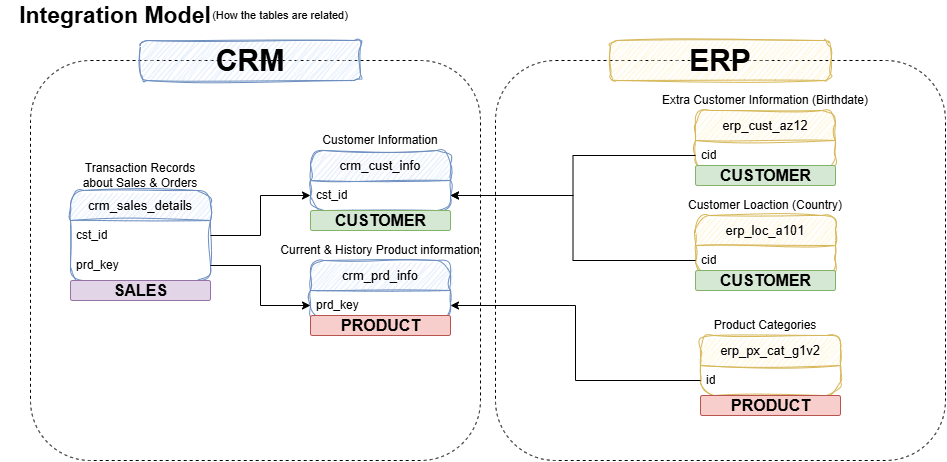

The diagram above was exported from draw.io. Its source (the exported page's mxGraphModel, read from the mxfile embedded in the PNG):
<mxGraphModel dx="1410" dy="598" grid="1" gridSize="10" guides="1" tooltips="1" connect="1" arrows="1" fold="1" page="1" pageScale="1" pageWidth="850" pageHeight="1100" math="0" shadow="0">
  <root>
    <mxCell id="0" />
    <mxCell id="1" parent="0" />
    <mxCell id="wDmGTvjpq7BkdBhhwfpA-1" parent="1" style="text;html=1;whiteSpace=wrap;strokeColor=none;fillColor=none;align=center;verticalAlign=middle;rounded=0;" value="&lt;b&gt;&lt;font style=&quot;font-size: 23px;&quot;&gt;Integration Model&lt;/font&gt;&lt;/b&gt;" vertex="1">
      <mxGeometry height="30" width="230" x="10" y="30" as="geometry" />
    </mxCell>
    <mxCell id="wDmGTvjpq7BkdBhhwfpA-2" parent="1" style="text;html=1;whiteSpace=wrap;strokeColor=none;fillColor=none;align=center;verticalAlign=middle;rounded=0;" value="&lt;font style=&quot;font-size: 11px; line-height: 90%;&quot;&gt;(How the tables are related)&lt;/font&gt;" vertex="1">
      <mxGeometry height="30" width="180" x="200" y="30" as="geometry" />
    </mxCell>
    <mxCell id="wDmGTvjpq7BkdBhhwfpA-3" parent="1" style="swimlane;fontStyle=0;childLayout=stackLayout;horizontal=1;startSize=30;horizontalStack=0;resizeParent=1;resizeParentMax=0;resizeLast=0;collapsible=1;marginBottom=0;whiteSpace=wrap;html=1;rounded=1;roundedPerimeter=1;fillColor=#dae8fc;strokeColor=#6c8ebf;sketch=1;curveFitting=1;jiggle=2;" value="&lt;font style=&quot;font-size: 13px;&quot;&gt;crm_cust_info&lt;/font&gt;" vertex="1">
      <mxGeometry height="60" width="140" x="320" y="180" as="geometry" />
    </mxCell>
    <mxCell id="wDmGTvjpq7BkdBhhwfpA-4" parent="wDmGTvjpq7BkdBhhwfpA-3" style="text;strokeColor=none;fillColor=none;align=left;verticalAlign=middle;spacingLeft=4;spacingRight=4;overflow=hidden;points=[[0,0.5],[1,0.5]];portConstraint=eastwest;rotatable=0;whiteSpace=wrap;html=1;" value="cst_id" vertex="1">
      <mxGeometry height="30" width="140" y="30" as="geometry" />
    </mxCell>
    <mxCell id="wDmGTvjpq7BkdBhhwfpA-7" parent="1" style="text;html=1;whiteSpace=wrap;strokeColor=none;fillColor=none;align=center;verticalAlign=middle;rounded=0;" value="Customer Information" vertex="1">
      <mxGeometry height="40" width="150" x="315" y="150" as="geometry" />
    </mxCell>
    <mxCell id="wDmGTvjpq7BkdBhhwfpA-8" parent="1" style="swimlane;fontStyle=0;childLayout=stackLayout;horizontal=1;startSize=30;horizontalStack=0;resizeParent=1;resizeParentMax=0;resizeLast=0;collapsible=1;marginBottom=0;whiteSpace=wrap;html=1;rounded=1;roundedPerimeter=1;fillColor=#dae8fc;strokeColor=#6c8ebf;sketch=1;curveFitting=1;jiggle=2;" value="&lt;span style=&quot;font-size: 13px;&quot;&gt;crm_prd_info&lt;/span&gt;" vertex="1">
      <mxGeometry height="60" width="140" x="320" y="290" as="geometry" />
    </mxCell>
    <mxCell id="wDmGTvjpq7BkdBhhwfpA-9" parent="wDmGTvjpq7BkdBhhwfpA-8" style="text;strokeColor=none;fillColor=none;align=left;verticalAlign=middle;spacingLeft=4;spacingRight=4;overflow=hidden;points=[[0,0.5],[1,0.5]];portConstraint=eastwest;rotatable=0;whiteSpace=wrap;html=1;" value="prd_key" vertex="1">
      <mxGeometry height="30" width="140" y="30" as="geometry" />
    </mxCell>
    <mxCell id="wDmGTvjpq7BkdBhhwfpA-10" parent="1" style="text;html=1;whiteSpace=wrap;strokeColor=none;fillColor=none;align=center;verticalAlign=middle;rounded=0;" value="Current &amp;amp; History Product information" vertex="1">
      <mxGeometry height="20" width="230" x="275" y="270" as="geometry" />
    </mxCell>
    <mxCell id="wDmGTvjpq7BkdBhhwfpA-11" parent="1" style="swimlane;fontStyle=0;childLayout=stackLayout;horizontal=1;startSize=30;horizontalStack=0;resizeParent=1;resizeParentMax=0;resizeLast=0;collapsible=1;marginBottom=0;whiteSpace=wrap;html=1;rounded=1;roundedPerimeter=1;fillColor=#dae8fc;strokeColor=#6c8ebf;sketch=1;curveFitting=1;jiggle=2;" value="&lt;span style=&quot;font-size: 13px;&quot;&gt;crm_sales_details&lt;/span&gt;" vertex="1">
      <mxGeometry height="90" width="140" x="80" y="220" as="geometry" />
    </mxCell>
    <mxCell id="wDmGTvjpq7BkdBhhwfpA-12" parent="wDmGTvjpq7BkdBhhwfpA-11" style="text;strokeColor=none;fillColor=none;align=left;verticalAlign=middle;spacingLeft=4;spacingRight=4;overflow=hidden;points=[[0,0.5],[1,0.5]];portConstraint=eastwest;rotatable=0;whiteSpace=wrap;html=1;" value="cst_id" vertex="1">
      <mxGeometry height="30" width="140" y="30" as="geometry" />
    </mxCell>
    <mxCell id="wDmGTvjpq7BkdBhhwfpA-13" parent="wDmGTvjpq7BkdBhhwfpA-11" style="text;strokeColor=none;fillColor=none;align=left;verticalAlign=middle;spacingLeft=4;spacingRight=4;overflow=hidden;points=[[0,0.5],[1,0.5]];portConstraint=eastwest;rotatable=0;whiteSpace=wrap;html=1;" value="prd_key" vertex="1">
      <mxGeometry height="30" width="140" y="60" as="geometry" />
    </mxCell>
    <mxCell id="wDmGTvjpq7BkdBhhwfpA-14" edge="1" parent="1" source="wDmGTvjpq7BkdBhhwfpA-12" style="edgeStyle=orthogonalEdgeStyle;rounded=0;orthogonalLoop=1;jettySize=auto;html=1;entryX=0;entryY=0.75;entryDx=0;entryDy=0;defaultLabelBackgroundColor=page;" target="wDmGTvjpq7BkdBhhwfpA-3">
      <mxGeometry relative="1" as="geometry" />
    </mxCell>
    <mxCell id="wDmGTvjpq7BkdBhhwfpA-15" edge="1" parent="1" source="wDmGTvjpq7BkdBhhwfpA-13" style="edgeStyle=orthogonalEdgeStyle;rounded=0;orthogonalLoop=1;jettySize=auto;html=1;entryX=0;entryY=0.75;entryDx=0;entryDy=0;defaultLabelBackgroundColor=page;" target="wDmGTvjpq7BkdBhhwfpA-8">
      <mxGeometry relative="1" as="geometry" />
    </mxCell>
    <mxCell id="wDmGTvjpq7BkdBhhwfpA-16" parent="1" style="text;html=1;whiteSpace=wrap;strokeColor=none;fillColor=none;align=center;verticalAlign=middle;rounded=0;" value="Transaction Records about Sales &amp;amp; Orders" vertex="1">
      <mxGeometry height="10" width="140" x="80" y="200" as="geometry" />
    </mxCell>
    <mxCell id="wDmGTvjpq7BkdBhhwfpA-17" parent="1" style="swimlane;fontStyle=0;childLayout=stackLayout;horizontal=1;startSize=30;horizontalStack=0;resizeParent=1;resizeParentMax=0;resizeLast=0;collapsible=1;marginBottom=0;whiteSpace=wrap;html=1;rounded=1;roundedPerimeter=1;fillColor=#fff2cc;strokeColor=#d6b656;sketch=1;curveFitting=1;jiggle=2;" value="&lt;span style=&quot;font-size: 13px;&quot;&gt;erp_cust_az12&lt;/span&gt;" vertex="1">
      <mxGeometry height="60" width="140" x="705" y="140" as="geometry" />
    </mxCell>
    <mxCell id="wDmGTvjpq7BkdBhhwfpA-18" parent="wDmGTvjpq7BkdBhhwfpA-17" style="text;strokeColor=none;fillColor=none;align=left;verticalAlign=middle;spacingLeft=4;spacingRight=4;overflow=hidden;points=[[0,0.5],[1,0.5]];portConstraint=eastwest;rotatable=0;whiteSpace=wrap;html=1;" value="cid" vertex="1">
      <mxGeometry height="30" width="140" y="30" as="geometry" />
    </mxCell>
    <mxCell id="wDmGTvjpq7BkdBhhwfpA-19" parent="1" style="text;html=1;whiteSpace=wrap;strokeColor=none;fillColor=none;align=center;verticalAlign=middle;rounded=0;" value="Extra Customer Information (Birthdate)" vertex="1">
      <mxGeometry height="40" width="220" x="665" y="110" as="geometry" />
    </mxCell>
    <mxCell id="wDmGTvjpq7BkdBhhwfpA-20" edge="1" parent="1" source="wDmGTvjpq7BkdBhhwfpA-18" style="edgeStyle=orthogonalEdgeStyle;rounded=0;orthogonalLoop=1;jettySize=auto;html=1;entryX=1;entryY=0.75;entryDx=0;entryDy=0;defaultLabelBackgroundColor=page;" target="wDmGTvjpq7BkdBhhwfpA-3">
      <mxGeometry relative="1" as="geometry" />
    </mxCell>
    <mxCell id="wDmGTvjpq7BkdBhhwfpA-21" parent="1" style="swimlane;fontStyle=0;childLayout=stackLayout;horizontal=1;startSize=30;horizontalStack=0;resizeParent=1;resizeParentMax=0;resizeLast=0;collapsible=1;marginBottom=0;whiteSpace=wrap;html=1;rounded=1;roundedPerimeter=1;fillColor=#fff2cc;strokeColor=#d6b656;sketch=1;curveFitting=1;jiggle=2;" value="&lt;span style=&quot;font-size: 13px;&quot;&gt;erp_loc_a101&lt;/span&gt;" vertex="1">
      <mxGeometry height="60" width="140" x="705" y="245" as="geometry" />
    </mxCell>
    <mxCell id="wDmGTvjpq7BkdBhhwfpA-22" parent="wDmGTvjpq7BkdBhhwfpA-21" style="text;strokeColor=none;fillColor=none;align=left;verticalAlign=middle;spacingLeft=4;spacingRight=4;overflow=hidden;points=[[0,0.5],[1,0.5]];portConstraint=eastwest;rotatable=0;whiteSpace=wrap;html=1;" value="cid" vertex="1">
      <mxGeometry height="30" width="140" y="30" as="geometry" />
    </mxCell>
    <mxCell id="wDmGTvjpq7BkdBhhwfpA-23" parent="1" style="text;html=1;whiteSpace=wrap;strokeColor=none;fillColor=none;align=center;verticalAlign=middle;rounded=0;" value="Customer Loaction (Country)" vertex="1">
      <mxGeometry height="40" width="160" x="695" y="215" as="geometry" />
    </mxCell>
    <mxCell id="wDmGTvjpq7BkdBhhwfpA-25" edge="1" parent="1" source="wDmGTvjpq7BkdBhhwfpA-22" style="edgeStyle=orthogonalEdgeStyle;rounded=0;orthogonalLoop=1;jettySize=auto;html=1;entryX=1;entryY=0.5;entryDx=0;entryDy=0;defaultLabelBackgroundColor=page;" target="wDmGTvjpq7BkdBhhwfpA-4">
      <mxGeometry relative="1" as="geometry" />
    </mxCell>
    <mxCell id="wDmGTvjpq7BkdBhhwfpA-26" parent="1" style="swimlane;fontStyle=0;childLayout=stackLayout;horizontal=1;startSize=30;horizontalStack=0;resizeParent=1;resizeParentMax=0;resizeLast=0;collapsible=1;marginBottom=0;whiteSpace=wrap;html=1;rounded=1;roundedPerimeter=1;fillColor=#fff2cc;strokeColor=#d6b656;sketch=1;curveFitting=1;jiggle=2;" value="&lt;span style=&quot;font-size: 13px;&quot;&gt;erp_px_cat_g1v2&lt;/span&gt;" vertex="1">
      <mxGeometry height="60" width="140" x="710" y="365" as="geometry" />
    </mxCell>
    <mxCell id="wDmGTvjpq7BkdBhhwfpA-27" parent="wDmGTvjpq7BkdBhhwfpA-26" style="text;strokeColor=none;fillColor=none;align=left;verticalAlign=middle;spacingLeft=4;spacingRight=4;overflow=hidden;points=[[0,0.5],[1,0.5]];portConstraint=eastwest;rotatable=0;whiteSpace=wrap;html=1;" value="id" vertex="1">
      <mxGeometry height="30" width="140" y="30" as="geometry" />
    </mxCell>
    <mxCell id="wDmGTvjpq7BkdBhhwfpA-28" parent="1" style="text;html=1;whiteSpace=wrap;strokeColor=none;fillColor=none;align=center;verticalAlign=middle;rounded=0;" value="Product Categories" vertex="1">
      <mxGeometry height="40" width="220" x="665" y="335" as="geometry" />
    </mxCell>
    <mxCell id="wDmGTvjpq7BkdBhhwfpA-29" edge="1" parent="1" source="wDmGTvjpq7BkdBhhwfpA-27" style="edgeStyle=orthogonalEdgeStyle;rounded=0;orthogonalLoop=1;jettySize=auto;html=1;entryX=1;entryY=0.75;entryDx=0;entryDy=0;defaultLabelBackgroundColor=page;" target="wDmGTvjpq7BkdBhhwfpA-8">
      <mxGeometry relative="1" as="geometry" />
    </mxCell>
    <mxCell id="wDmGTvjpq7BkdBhhwfpA-30" parent="1" style="rounded=1;whiteSpace=wrap;html=1;roundedPerimeter=1;fillColor=none;dashed=1;" value="" vertex="1">
      <mxGeometry height="400" width="450" x="40" y="90" as="geometry" />
    </mxCell>
    <mxCell id="wDmGTvjpq7BkdBhhwfpA-31" parent="1" style="rounded=1;whiteSpace=wrap;html=1;roundedPerimeter=1;fillColor=none;dashed=1;" value="" vertex="1">
      <mxGeometry height="400" width="450" x="505" y="90" as="geometry" />
    </mxCell>
    <mxCell id="wDmGTvjpq7BkdBhhwfpA-33" parent="1" style="rounded=1;whiteSpace=wrap;html=1;roundedPerimeter=1;fillColor=#dae8fc;strokeColor=#6c8ebf;sketch=1;curveFitting=1;jiggle=2;" value="&lt;b&gt;&lt;font style=&quot;font-size: 30px;&quot;&gt;CRM&lt;/font&gt;&lt;/b&gt;" vertex="1">
      <mxGeometry height="40" width="220" x="150" y="70" as="geometry" />
    </mxCell>
    <mxCell id="wDmGTvjpq7BkdBhhwfpA-34" parent="1" style="rounded=1;whiteSpace=wrap;html=1;roundedPerimeter=1;fillColor=#fff2cc;strokeColor=#d6b656;sketch=1;curveFitting=1;jiggle=2;" value="&lt;span style=&quot;font-size: 30px;&quot;&gt;&lt;b&gt;ERP&lt;/b&gt;&lt;/span&gt;" vertex="1">
      <mxGeometry height="40" width="220" x="620" y="70" as="geometry" />
    </mxCell>
    <mxCell id="06YvZ_nMtr0HF5WbNrga-4" parent="1" style="dashed=0;html=1;fillColor=#f8cecc;strokeColor=#b85450;align=center;rounded=1;arcSize=10;fontStyle=1;fontSize=11;shadow=0" value="&lt;font style=&quot;font-size: 16px;&quot;&gt;PRODUCT&lt;/font&gt;" vertex="1">
      <mxGeometry height="20" width="140" x="320" y="345" as="geometry" />
    </mxCell>
    <mxCell id="06YvZ_nMtr0HF5WbNrga-5" parent="1" style="dashed=0;html=1;fillColor=#f8cecc;strokeColor=#b85450;align=center;rounded=1;arcSize=10;fontStyle=1;fontSize=11;shadow=0" value="&lt;font style=&quot;font-size: 16px;&quot;&gt;PRODUCT&lt;/font&gt;" vertex="1">
      <mxGeometry height="20" width="140" x="710" y="425" as="geometry" />
    </mxCell>
    <mxCell id="06YvZ_nMtr0HF5WbNrga-6" parent="1" style="dashed=0;html=1;fillColor=#d5e8d4;strokeColor=#82b366;align=center;rounded=1;arcSize=10;fontStyle=1;fontSize=11;shadow=0" value="&lt;span style=&quot;font-size: 16px;&quot;&gt;CUSTOMER&lt;/span&gt;" vertex="1">
      <mxGeometry height="20" width="140" x="320" y="240" as="geometry" />
    </mxCell>
    <mxCell id="06YvZ_nMtr0HF5WbNrga-7" parent="1" style="dashed=0;html=1;fillColor=#d5e8d4;strokeColor=#82b366;align=center;rounded=1;arcSize=10;fontStyle=1;fontSize=11;shadow=0" value="&lt;span style=&quot;font-size: 16px;&quot;&gt;CUSTOMER&lt;/span&gt;" vertex="1">
      <mxGeometry height="20" width="140" x="705" y="195" as="geometry" />
    </mxCell>
    <mxCell id="06YvZ_nMtr0HF5WbNrga-8" parent="1" style="dashed=0;html=1;fillColor=#d5e8d4;strokeColor=#82b366;align=center;rounded=1;arcSize=10;fontStyle=1;fontSize=11;shadow=0" value="&lt;span style=&quot;font-size: 16px;&quot;&gt;CUSTOMER&lt;/span&gt;" vertex="1">
      <mxGeometry height="20" width="140" x="705" y="300" as="geometry" />
    </mxCell>
    <mxCell id="06YvZ_nMtr0HF5WbNrga-9" parent="1" style="dashed=0;html=1;fillColor=#e1d5e7;strokeColor=#9673a6;align=center;rounded=1;arcSize=10;fontStyle=1;fontSize=11;shadow=0" value="&lt;span style=&quot;font-size: 16px;&quot;&gt;SALES&lt;/span&gt;" vertex="1">
      <mxGeometry height="20" width="140" x="80" y="310" as="geometry" />
    </mxCell>
  </root>
</mxGraphModel>